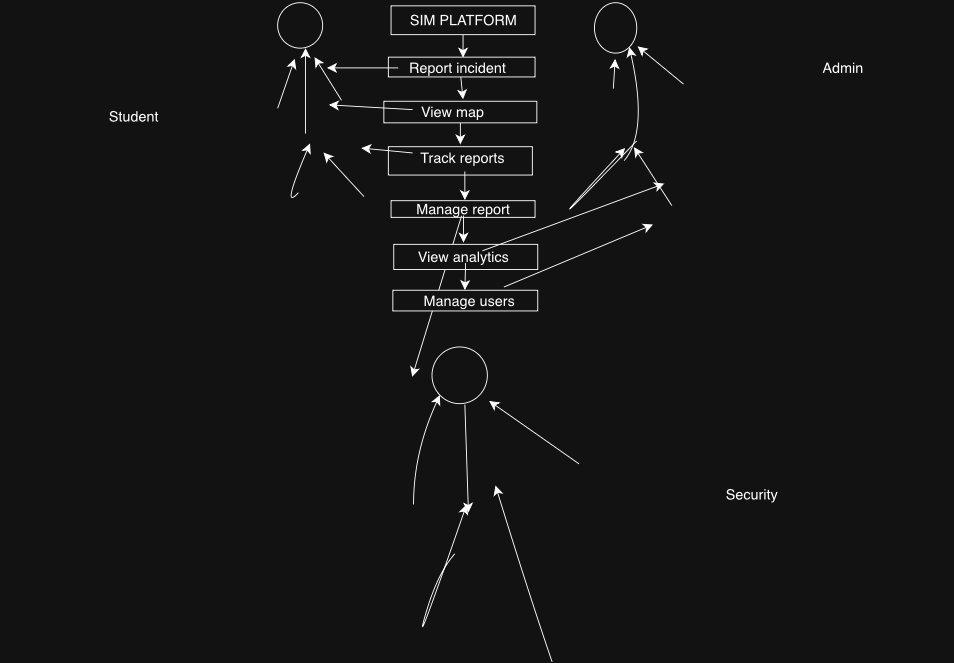

The diagram above was exported from draw.io. Its source (the exported page's mxGraphModel, read from the mxfile embedded in the PNG):
<mxGraphModel dx="1756" dy="2472" grid="0" gridSize="10" guides="1" tooltips="1" connect="1" arrows="1" fold="1" page="0" pageScale="1" pageWidth="827" pageHeight="1169" math="0" shadow="0">
  <root>
    <mxCell id="0" />
    <mxCell id="1" parent="0" />
    <mxCell id="nkAjjyK7a1Y03af8LcO_-33" edge="1" parent="1" source="nkAjjyK7a1Y03af8LcO_-25" style="edgeStyle=none;curved=1;rounded=0;orthogonalLoop=1;jettySize=auto;html=1;fontSize=12;startSize=8;endSize=8;">
      <mxGeometry relative="1" as="geometry">
        <mxPoint x="171" y="34.545454545454504" as="targetPoint" />
      </mxGeometry>
    </mxCell>
    <mxCell id="nkAjjyK7a1Y03af8LcO_-25" parent="1" style="rounded=0;whiteSpace=wrap;html=1;" value="" vertex="1">
      <mxGeometry height="32" width="160" x="91" y="-23" as="geometry" />
    </mxCell>
    <mxCell id="nkAjjyK7a1Y03af8LcO_-26" parent="1" style="text;html=1;whiteSpace=wrap;strokeColor=none;fillColor=none;align=center;verticalAlign=middle;rounded=0;fontSize=16;" value="SIM PLATFORM&amp;nbsp;" vertex="1">
      <mxGeometry height="15" width="142" x="103" y="-15" as="geometry" />
    </mxCell>
    <mxCell id="nkAjjyK7a1Y03af8LcO_-27" parent="1" style="rounded=0;whiteSpace=wrap;html=1;" value="" vertex="1">
      <mxGeometry height="22" width="163" x="88" y="34" as="geometry" />
    </mxCell>
    <mxCell id="nkAjjyK7a1Y03af8LcO_-35" edge="1" parent="1" source="nkAjjyK7a1Y03af8LcO_-31" style="edgeStyle=none;curved=1;rounded=0;orthogonalLoop=1;jettySize=auto;html=1;fontSize=12;startSize=8;endSize=8;">
      <mxGeometry relative="1" as="geometry">
        <mxPoint x="171" y="80.90909090909088" as="targetPoint" />
      </mxGeometry>
    </mxCell>
    <mxCell id="nkAjjyK7a1Y03af8LcO_-79" edge="1" parent="1" source="nkAjjyK7a1Y03af8LcO_-31" style="edgeStyle=none;curved=1;rounded=0;orthogonalLoop=1;jettySize=auto;html=1;fontSize=12;startSize=8;endSize=8;">
      <mxGeometry relative="1" as="geometry">
        <mxPoint x="19.909090909090764" y="45.940000000000055" as="targetPoint" />
      </mxGeometry>
    </mxCell>
    <mxCell id="nkAjjyK7a1Y03af8LcO_-31" parent="1" style="text;html=1;whiteSpace=wrap;strokeColor=none;fillColor=none;align=center;verticalAlign=middle;rounded=0;fontSize=16;" value="Report incident&amp;nbsp;" vertex="1">
      <mxGeometry height="20.12" width="137" x="99" y="35.88" as="geometry" />
    </mxCell>
    <mxCell id="nkAjjyK7a1Y03af8LcO_-37" edge="1" parent="1" source="nkAjjyK7a1Y03af8LcO_-34" style="edgeStyle=none;curved=1;rounded=0;orthogonalLoop=1;jettySize=auto;html=1;fontSize=12;startSize=8;endSize=8;">
      <mxGeometry relative="1" as="geometry">
        <mxPoint x="168" y="130.90909090909088" as="targetPoint" />
      </mxGeometry>
    </mxCell>
    <mxCell id="nkAjjyK7a1Y03af8LcO_-34" parent="1" style="whiteSpace=wrap;html=1;" value="" vertex="1">
      <mxGeometry height="24" width="170" x="83" y="83" as="geometry" />
    </mxCell>
    <mxCell id="nkAjjyK7a1Y03af8LcO_-80" edge="1" parent="1" source="nkAjjyK7a1Y03af8LcO_-36" style="edgeStyle=none;curved=1;rounded=0;orthogonalLoop=1;jettySize=auto;html=1;fontSize=12;startSize=8;endSize=8;">
      <mxGeometry relative="1" as="geometry">
        <mxPoint x="22" y="87" as="targetPoint" />
      </mxGeometry>
    </mxCell>
    <mxCell id="nkAjjyK7a1Y03af8LcO_-36" parent="1" style="text;html=1;whiteSpace=wrap;strokeColor=none;fillColor=none;align=center;verticalAlign=middle;rounded=0;fontSize=16;" value="View map&amp;nbsp;" vertex="1">
      <mxGeometry height="30" width="94" x="115" y="80" as="geometry" />
    </mxCell>
    <mxCell id="nkAjjyK7a1Y03af8LcO_-38" parent="1" style="rounded=0;whiteSpace=wrap;html=1;" value="" vertex="1">
      <mxGeometry height="31.5" width="160" x="88" y="133.5" as="geometry" />
    </mxCell>
    <mxCell id="nkAjjyK7a1Y03af8LcO_-40" edge="1" parent="1" source="nkAjjyK7a1Y03af8LcO_-39" style="edgeStyle=none;curved=1;rounded=0;orthogonalLoop=1;jettySize=auto;html=1;fontSize=12;startSize=8;endSize=8;">
      <mxGeometry relative="1" as="geometry">
        <mxPoint x="172.99999999999977" y="192.72727272727263" as="targetPoint" />
      </mxGeometry>
    </mxCell>
    <mxCell id="nkAjjyK7a1Y03af8LcO_-81" edge="1" parent="1" source="nkAjjyK7a1Y03af8LcO_-39" style="edgeStyle=none;curved=1;rounded=0;orthogonalLoop=1;jettySize=auto;html=1;fontSize=12;startSize=8;endSize=8;">
      <mxGeometry relative="1" as="geometry">
        <mxPoint x="58" y="135" as="targetPoint" />
      </mxGeometry>
    </mxCell>
    <mxCell id="nkAjjyK7a1Y03af8LcO_-39" parent="1" style="text;html=1;whiteSpace=wrap;strokeColor=none;fillColor=none;align=center;verticalAlign=middle;rounded=0;fontSize=16;" value="Track reports&amp;nbsp;" vertex="1">
      <mxGeometry height="30" width="116" x="115" y="131" as="geometry" />
    </mxCell>
    <mxCell id="nkAjjyK7a1Y03af8LcO_-41" parent="1" style="rounded=0;whiteSpace=wrap;html=1;" value="" vertex="1">
      <mxGeometry height="18.5" width="160" x="91" y="193.5" as="geometry" />
    </mxCell>
    <mxCell id="nkAjjyK7a1Y03af8LcO_-44" edge="1" parent="1" source="nkAjjyK7a1Y03af8LcO_-42" style="edgeStyle=none;curved=1;rounded=0;orthogonalLoop=1;jettySize=auto;html=1;fontSize=12;startSize=8;endSize=8;">
      <mxGeometry relative="1" as="geometry">
        <mxPoint x="171.5" y="239.9999999999999" as="targetPoint" />
      </mxGeometry>
    </mxCell>
    <mxCell id="nkAjjyK7a1Y03af8LcO_-83" edge="1" parent="1" source="nkAjjyK7a1Y03af8LcO_-42" style="edgeStyle=none;curved=1;rounded=0;orthogonalLoop=1;jettySize=auto;html=1;fontSize=12;startSize=8;endSize=8;">
      <mxGeometry relative="1" as="geometry">
        <mxPoint x="114.45454545454527" y="389.090909090909" as="targetPoint" />
      </mxGeometry>
    </mxCell>
    <mxCell id="nkAjjyK7a1Y03af8LcO_-42" parent="1" style="text;html=1;whiteSpace=wrap;strokeColor=none;fillColor=none;align=center;verticalAlign=middle;rounded=0;fontSize=16;" value="Manage report" vertex="1">
      <mxGeometry height="13.25" width="119" x="112" y="196.75" as="geometry" />
    </mxCell>
    <mxCell id="nkAjjyK7a1Y03af8LcO_-45" parent="1" style="rounded=0;whiteSpace=wrap;html=1;" value="" vertex="1">
      <mxGeometry height="28" width="160" x="94" y="242" as="geometry" />
    </mxCell>
    <mxCell id="nkAjjyK7a1Y03af8LcO_-49" edge="1" parent="1" source="nkAjjyK7a1Y03af8LcO_-46" style="edgeStyle=none;curved=1;rounded=0;orthogonalLoop=1;jettySize=auto;html=1;fontSize=12;startSize=8;endSize=8;">
      <mxGeometry relative="1" as="geometry">
        <mxPoint x="173" y="292.72727272727263" as="targetPoint" />
      </mxGeometry>
    </mxCell>
    <mxCell id="nkAjjyK7a1Y03af8LcO_-84" edge="1" parent="1" source="nkAjjyK7a1Y03af8LcO_-46" style="edgeStyle=none;curved=1;rounded=0;orthogonalLoop=1;jettySize=auto;html=1;fontSize=12;startSize=8;endSize=8;">
      <mxGeometry relative="1" as="geometry">
        <mxPoint x="394.45454545454527" y="174.5454545454545" as="targetPoint" />
      </mxGeometry>
    </mxCell>
    <mxCell id="nkAjjyK7a1Y03af8LcO_-46" parent="1" style="text;html=1;whiteSpace=wrap;strokeColor=none;fillColor=none;align=center;verticalAlign=middle;rounded=0;fontSize=16;" value="View analytics&amp;nbsp;" vertex="1">
      <mxGeometry height="13.5" width="180" x="84" y="249.25" as="geometry" />
    </mxCell>
    <mxCell id="nkAjjyK7a1Y03af8LcO_-50" parent="1" style="rounded=0;whiteSpace=wrap;html=1;" value="" vertex="1">
      <mxGeometry height="23" width="161" x="93" y="293" as="geometry" />
    </mxCell>
    <mxCell id="nkAjjyK7a1Y03af8LcO_-85" edge="1" parent="1" source="nkAjjyK7a1Y03af8LcO_-52" style="edgeStyle=none;curved=1;rounded=0;orthogonalLoop=1;jettySize=auto;html=1;fontSize=12;startSize=8;endSize=8;">
      <mxGeometry relative="1" as="geometry">
        <mxPoint x="382" y="220" as="targetPoint" />
      </mxGeometry>
    </mxCell>
    <mxCell id="nkAjjyK7a1Y03af8LcO_-52" parent="1" style="text;html=1;whiteSpace=wrap;strokeColor=none;fillColor=none;align=center;verticalAlign=middle;rounded=0;fontSize=16;" value="Manage users&amp;nbsp;" vertex="1">
      <mxGeometry height="30" width="131" x="115" y="289.5" as="geometry" />
    </mxCell>
    <mxCell id="nkAjjyK7a1Y03af8LcO_-55" parent="1" style="ellipse;whiteSpace=wrap;html=1;" value="" vertex="1">
      <mxGeometry height="50.5" width="50" x="-35" y="-26.5" as="geometry" />
    </mxCell>
    <mxCell id="nkAjjyK7a1Y03af8LcO_-56" parent="1" style="ellipse;whiteSpace=wrap;html=1;" value="" vertex="1">
      <mxGeometry height="56" width="47" x="317" y="-26.5" as="geometry" />
    </mxCell>
    <mxCell id="nkAjjyK7a1Y03af8LcO_-57" parent="1" style="ellipse;whiteSpace=wrap;html=1;" value="" vertex="1">
      <mxGeometry height="63" width="61.5" x="136.5" y="356" as="geometry" />
    </mxCell>
    <mxCell id="nkAjjyK7a1Y03af8LcO_-59" edge="1" parent="1" style="edgeStyle=none;orthogonalLoop=1;jettySize=auto;html=1;rounded=0;fontSize=12;startSize=8;endSize=8;curved=1;" value="">
      <mxGeometry relative="1" width="140" as="geometry">
        <Array as="points" />
        <mxPoint x="-4" y="119" as="sourcePoint" />
        <mxPoint x="-4" y="24" as="targetPoint" />
      </mxGeometry>
    </mxCell>
    <mxCell id="nkAjjyK7a1Y03af8LcO_-60" edge="1" parent="1" style="edgeStyle=none;orthogonalLoop=1;jettySize=auto;html=1;rounded=0;fontSize=12;startSize=8;endSize=8;curved=1;" value="">
      <mxGeometry relative="1" width="140" as="geometry">
        <Array as="points" />
        <mxPoint x="173" y="420" as="sourcePoint" />
        <mxPoint x="177" y="540" as="targetPoint" />
      </mxGeometry>
    </mxCell>
    <mxCell id="nkAjjyK7a1Y03af8LcO_-61" edge="1" parent="1" style="edgeStyle=none;orthogonalLoop=1;jettySize=auto;html=1;rounded=0;fontSize=12;startSize=8;endSize=8;curved=1;entryX=1;entryY=1;entryDx=0;entryDy=0;" target="nkAjjyK7a1Y03af8LcO_-56" value="">
      <mxGeometry relative="1" width="140" as="geometry">
        <Array as="points">
          <mxPoint x="377" y="117" />
        </Array>
        <mxPoint x="350" y="149" as="sourcePoint" />
        <mxPoint x="333" y="49" as="targetPoint" />
      </mxGeometry>
    </mxCell>
    <mxCell id="nkAjjyK7a1Y03af8LcO_-62" edge="1" parent="1" style="edgeStyle=none;orthogonalLoop=1;jettySize=auto;html=1;rounded=0;fontSize=12;startSize=8;endSize=8;curved=1;" value="">
      <mxGeometry relative="1" width="140" as="geometry">
        <Array as="points" />
        <mxPoint x="36" y="82" as="sourcePoint" />
        <mxPoint x="6" y="34" as="targetPoint" />
      </mxGeometry>
    </mxCell>
    <mxCell id="nkAjjyK7a1Y03af8LcO_-63" edge="1" parent="1" style="edgeStyle=none;orthogonalLoop=1;jettySize=auto;html=1;rounded=0;fontSize=12;startSize=8;endSize=8;curved=1;" value="">
      <mxGeometry relative="1" width="140" as="geometry">
        <Array as="points" />
        <mxPoint x="-35" y="90.88" as="sourcePoint" />
        <mxPoint x="-16" y="35.879999999999995" as="targetPoint" />
      </mxGeometry>
    </mxCell>
    <mxCell id="nkAjjyK7a1Y03af8LcO_-64" edge="1" parent="1" style="edgeStyle=none;orthogonalLoop=1;jettySize=auto;html=1;rounded=0;fontSize=12;startSize=8;endSize=8;curved=1;" value="">
      <mxGeometry relative="1" width="140" as="geometry">
        <Array as="points" />
        <mxPoint x="338" y="69" as="sourcePoint" />
        <mxPoint x="340" y="36" as="targetPoint" />
      </mxGeometry>
    </mxCell>
    <mxCell id="nkAjjyK7a1Y03af8LcO_-65" edge="1" parent="1" style="edgeStyle=none;orthogonalLoop=1;jettySize=auto;html=1;rounded=0;fontSize=12;startSize=8;endSize=8;curved=1;" value="">
      <mxGeometry relative="1" width="140" as="geometry">
        <Array as="points">
          <mxPoint x="225" y="271" />
        </Array>
        <mxPoint x="364" y="127" as="sourcePoint" />
        <mxPoint x="351" y="135" as="targetPoint" />
      </mxGeometry>
    </mxCell>
    <mxCell id="nkAjjyK7a1Y03af8LcO_-67" edge="1" parent="1" style="edgeStyle=none;orthogonalLoop=1;jettySize=auto;html=1;rounded=0;fontSize=12;startSize=8;endSize=8;curved=1;" value="">
      <mxGeometry relative="1" width="140" as="geometry">
        <Array as="points" />
        <mxPoint x="403" y="199" as="sourcePoint" />
        <mxPoint x="361" y="134" as="targetPoint" />
      </mxGeometry>
    </mxCell>
    <mxCell id="nkAjjyK7a1Y03af8LcO_-69" edge="1" parent="1" style="edgeStyle=none;orthogonalLoop=1;jettySize=auto;html=1;rounded=0;fontSize=12;startSize=8;endSize=8;curved=1;" value="">
      <mxGeometry relative="1" width="140" as="geometry">
        <Array as="points" />
        <mxPoint x="416" y="64" as="sourcePoint" />
        <mxPoint x="365" y="22" as="targetPoint" />
      </mxGeometry>
    </mxCell>
    <mxCell id="nkAjjyK7a1Y03af8LcO_-70" edge="1" parent="1" style="edgeStyle=none;orthogonalLoop=1;jettySize=auto;html=1;rounded=0;fontSize=12;startSize=8;endSize=8;curved=1;" value="">
      <mxGeometry relative="1" width="140" as="geometry">
        <Array as="points">
          <mxPoint x="-32" y="206.75" />
        </Array>
        <mxPoint x="-12" y="184.63" as="sourcePoint" />
        <mxPoint x="1" y="129.94" as="targetPoint" />
      </mxGeometry>
    </mxCell>
    <mxCell id="nkAjjyK7a1Y03af8LcO_-71" edge="1" parent="1" style="edgeStyle=none;orthogonalLoop=1;jettySize=auto;html=1;rounded=0;fontSize=12;startSize=8;endSize=8;curved=1;" value="">
      <mxGeometry relative="1" width="140" as="geometry">
        <Array as="points" />
        <mxPoint x="61" y="189" as="sourcePoint" />
        <mxPoint x="16" y="140" as="targetPoint" />
      </mxGeometry>
    </mxCell>
    <mxCell id="nkAjjyK7a1Y03af8LcO_-72" edge="1" parent="1" style="edgeStyle=none;orthogonalLoop=1;jettySize=auto;html=1;rounded=0;fontSize=12;startSize=8;endSize=8;curved=1;" value="">
      <mxGeometry relative="1" width="140" as="geometry">
        <Array as="points" />
        <mxPoint x="300" y="486" as="sourcePoint" />
        <mxPoint x="200" y="416" as="targetPoint" />
      </mxGeometry>
    </mxCell>
    <mxCell id="nkAjjyK7a1Y03af8LcO_-73" edge="1" parent="1" style="edgeStyle=none;orthogonalLoop=1;jettySize=auto;html=1;rounded=0;fontSize=12;startSize=8;endSize=8;curved=1;entryX=0;entryY=1;entryDx=0;entryDy=0;" target="nkAjjyK7a1Y03af8LcO_-57" value="">
      <mxGeometry relative="1" width="140" as="geometry">
        <Array as="points">
          <mxPoint x="116" y="473" />
        </Array>
        <mxPoint x="116" y="531" as="sourcePoint" />
        <mxPoint x="122" y="438" as="targetPoint" />
      </mxGeometry>
    </mxCell>
    <mxCell id="nkAjjyK7a1Y03af8LcO_-74" edge="1" parent="1" style="edgeStyle=none;orthogonalLoop=1;jettySize=auto;html=1;rounded=0;fontSize=12;startSize=8;endSize=8;curved=1;" value="">
      <mxGeometry relative="1" width="140" as="geometry">
        <Array as="points">
          <mxPoint x="142" y="607.81" />
          <mxPoint x="115" y="704.06" />
        </Array>
        <mxPoint x="162" y="585.69" as="sourcePoint" />
        <mxPoint x="175" y="531" as="targetPoint" />
      </mxGeometry>
    </mxCell>
    <mxCell id="nkAjjyK7a1Y03af8LcO_-75" edge="1" parent="1" style="edgeStyle=none;orthogonalLoop=1;jettySize=auto;html=1;rounded=0;fontSize=12;startSize=8;endSize=8;curved=1;" value="">
      <mxGeometry relative="1" width="140" as="geometry">
        <Array as="points">
          <mxPoint x="244" y="630" />
        </Array>
        <mxPoint x="270" y="706" as="sourcePoint" />
        <mxPoint x="207" y="510" as="targetPoint" />
      </mxGeometry>
    </mxCell>
    <mxCell id="nkAjjyK7a1Y03af8LcO_-76" parent="1" style="text;html=1;whiteSpace=wrap;strokeColor=none;fillColor=none;align=center;verticalAlign=middle;rounded=0;fontSize=16;" value="Student" vertex="1">
      <mxGeometry height="103" width="297" x="-343" y="48" as="geometry" />
    </mxCell>
    <mxCell id="nkAjjyK7a1Y03af8LcO_-77" parent="1" style="text;html=1;whiteSpace=wrap;strokeColor=none;fillColor=none;align=center;verticalAlign=middle;rounded=0;fontSize=16;" value="Security&amp;nbsp;" vertex="1">
      <mxGeometry height="143" width="387" x="301" y="448" as="geometry" />
    </mxCell>
    <mxCell id="nkAjjyK7a1Y03af8LcO_-78" parent="1" style="text;html=1;whiteSpace=wrap;strokeColor=none;fillColor=none;align=center;verticalAlign=middle;rounded=0;fontSize=16;" value="Admin" vertex="1">
      <mxGeometry height="150" width="247" x="470" y="-29" as="geometry" />
    </mxCell>
  </root>
</mxGraphModel>